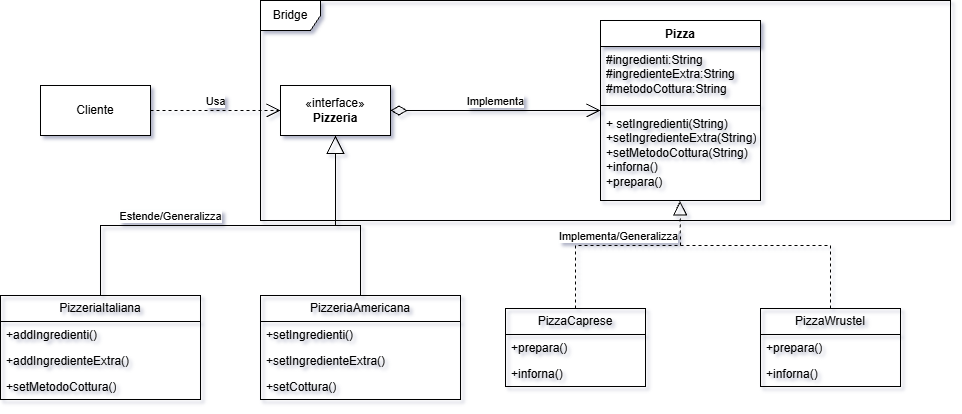

The diagram above was exported from draw.io. Its source (the exported page's mxGraphModel, read from the mxfile embedded in the PNG):
<mxGraphModel dx="1030" dy="562" grid="1" gridSize="10" guides="1" tooltips="1" connect="1" arrows="1" fold="1" page="1" pageScale="1" pageWidth="1169" pageHeight="827" math="0" shadow="0">
  <root>
    <mxCell id="0" />
    <mxCell id="1" parent="0" />
    <mxCell id="HIm6c_n0Qlf3zBwrD82b-1" parent="1" style="html=1;whiteSpace=wrap;" value="Cliente" vertex="1">
      <mxGeometry height="50" width="110" x="50" y="100" as="geometry" />
    </mxCell>
    <mxCell id="HIm6c_n0Qlf3zBwrD82b-2" parent="1" style="html=1;whiteSpace=wrap;" value="«interface»&lt;br&gt;&lt;b&gt;Pizzeria&lt;/b&gt;" vertex="1">
      <mxGeometry height="50" width="110" x="290" y="100" as="geometry" />
    </mxCell>
    <mxCell id="HIm6c_n0Qlf3zBwrD82b-7" parent="1" style="swimlane;fontStyle=0;childLayout=stackLayout;horizontal=1;startSize=26;fillColor=none;horizontalStack=0;resizeParent=1;resizeParentMax=0;resizeLast=0;collapsible=1;marginBottom=0;whiteSpace=wrap;html=1;" value="PizzeriaItaliana" vertex="1">
      <mxGeometry height="104" width="200" x="10" y="310" as="geometry" />
    </mxCell>
    <mxCell id="HIm6c_n0Qlf3zBwrD82b-8" parent="HIm6c_n0Qlf3zBwrD82b-7" style="text;strokeColor=none;fillColor=none;align=left;verticalAlign=top;spacingLeft=4;spacingRight=4;overflow=hidden;rotatable=0;points=[[0,0.5],[1,0.5]];portConstraint=eastwest;whiteSpace=wrap;html=1;" value="+addIngredienti()" vertex="1">
      <mxGeometry height="26" width="200" y="26" as="geometry" />
    </mxCell>
    <mxCell id="HIm6c_n0Qlf3zBwrD82b-9" parent="HIm6c_n0Qlf3zBwrD82b-7" style="text;strokeColor=none;fillColor=none;align=left;verticalAlign=top;spacingLeft=4;spacingRight=4;overflow=hidden;rotatable=0;points=[[0,0.5],[1,0.5]];portConstraint=eastwest;whiteSpace=wrap;html=1;" value="+addIngredienteExtra()" vertex="1">
      <mxGeometry height="26" width="200" y="52" as="geometry" />
    </mxCell>
    <mxCell id="HIm6c_n0Qlf3zBwrD82b-10" parent="HIm6c_n0Qlf3zBwrD82b-7" style="text;strokeColor=none;fillColor=none;align=left;verticalAlign=top;spacingLeft=4;spacingRight=4;overflow=hidden;rotatable=0;points=[[0,0.5],[1,0.5]];portConstraint=eastwest;whiteSpace=wrap;html=1;" value="+setMetodoCottura()" vertex="1">
      <mxGeometry height="26" width="200" y="78" as="geometry" />
    </mxCell>
    <mxCell id="HIm6c_n0Qlf3zBwrD82b-11" parent="1" style="swimlane;fontStyle=0;childLayout=stackLayout;horizontal=1;startSize=26;fillColor=none;horizontalStack=0;resizeParent=1;resizeParentMax=0;resizeLast=0;collapsible=1;marginBottom=0;whiteSpace=wrap;html=1;" value="PizzeriaAmericana" vertex="1">
      <mxGeometry height="104" width="200" x="270" y="310" as="geometry" />
    </mxCell>
    <mxCell id="HIm6c_n0Qlf3zBwrD82b-12" parent="HIm6c_n0Qlf3zBwrD82b-11" style="text;strokeColor=none;fillColor=none;align=left;verticalAlign=top;spacingLeft=4;spacingRight=4;overflow=hidden;rotatable=0;points=[[0,0.5],[1,0.5]];portConstraint=eastwest;whiteSpace=wrap;html=1;" value="+setIngredienti()" vertex="1">
      <mxGeometry height="26" width="200" y="26" as="geometry" />
    </mxCell>
    <mxCell id="HIm6c_n0Qlf3zBwrD82b-13" parent="HIm6c_n0Qlf3zBwrD82b-11" style="text;strokeColor=none;fillColor=none;align=left;verticalAlign=top;spacingLeft=4;spacingRight=4;overflow=hidden;rotatable=0;points=[[0,0.5],[1,0.5]];portConstraint=eastwest;whiteSpace=wrap;html=1;" value="+setIngredienteExtra()" vertex="1">
      <mxGeometry height="26" width="200" y="52" as="geometry" />
    </mxCell>
    <mxCell id="HIm6c_n0Qlf3zBwrD82b-14" parent="HIm6c_n0Qlf3zBwrD82b-11" style="text;strokeColor=none;fillColor=none;align=left;verticalAlign=top;spacingLeft=4;spacingRight=4;overflow=hidden;rotatable=0;points=[[0,0.5],[1,0.5]];portConstraint=eastwest;whiteSpace=wrap;html=1;" value="+setCottura()" vertex="1">
      <mxGeometry height="26" width="200" y="78" as="geometry" />
    </mxCell>
    <mxCell id="HIm6c_n0Qlf3zBwrD82b-15" edge="1" parent="1" source="HIm6c_n0Qlf3zBwrD82b-11" style="endArrow=block;endSize=16;endFill=0;html=1;rounded=0;exitX=0.5;exitY=0;exitDx=0;exitDy=0;entryX=0.5;entryY=1;entryDx=0;entryDy=0;verticalAlign=top;" target="HIm6c_n0Qlf3zBwrD82b-2" value="">
      <mxGeometry relative="1" width="160" as="geometry">
        <Array as="points">
          <mxPoint x="370" y="240" />
          <mxPoint x="345" y="240" />
        </Array>
        <mxPoint x="450" y="290" as="sourcePoint" />
        <mxPoint x="610" y="290" as="targetPoint" />
      </mxGeometry>
    </mxCell>
    <mxCell id="HIm6c_n0Qlf3zBwrD82b-16" edge="1" parent="1" source="HIm6c_n0Qlf3zBwrD82b-7" style="endArrow=block;endSize=16;endFill=0;html=1;rounded=0;exitX=0.5;exitY=0;exitDx=0;exitDy=0;entryX=0.5;entryY=1;entryDx=0;entryDy=0;verticalAlign=bottom;" target="HIm6c_n0Qlf3zBwrD82b-2" value="Estende/Generalizza">
      <mxGeometry relative="1" width="160" x="-0.2911" as="geometry">
        <mxPoint as="offset" />
        <Array as="points">
          <mxPoint x="110" y="240" />
          <mxPoint x="345" y="240" />
        </Array>
        <mxPoint x="450" y="290" as="sourcePoint" />
        <mxPoint x="610" y="290" as="targetPoint" />
      </mxGeometry>
    </mxCell>
    <mxCell id="HIm6c_n0Qlf3zBwrD82b-22" edge="1" parent="1" source="HIm6c_n0Qlf3zBwrD82b-1" style="endArrow=open;endSize=12;dashed=1;html=1;rounded=0;exitX=1;exitY=0.5;exitDx=0;exitDy=0;entryX=0;entryY=0.5;entryDx=0;entryDy=0;verticalAlign=bottom;" target="HIm6c_n0Qlf3zBwrD82b-2" value="Usa">
      <mxGeometry relative="1" width="160" as="geometry">
        <mxPoint x="450" y="290" as="sourcePoint" />
        <mxPoint x="610" y="290" as="targetPoint" />
      </mxGeometry>
    </mxCell>
    <mxCell id="HIm6c_n0Qlf3zBwrD82b-23" parent="1" style="swimlane;fontStyle=0;childLayout=stackLayout;horizontal=1;startSize=26;fillColor=none;horizontalStack=0;resizeParent=1;resizeParentMax=0;resizeLast=0;collapsible=1;marginBottom=0;whiteSpace=wrap;html=1;" value="PizzaCaprese" vertex="1">
      <mxGeometry height="78" width="140" x="515" y="323" as="geometry" />
    </mxCell>
    <mxCell id="HIm6c_n0Qlf3zBwrD82b-24" parent="HIm6c_n0Qlf3zBwrD82b-23" style="text;strokeColor=none;fillColor=none;align=left;verticalAlign=top;spacingLeft=4;spacingRight=4;overflow=hidden;rotatable=0;points=[[0,0.5],[1,0.5]];portConstraint=eastwest;whiteSpace=wrap;html=1;" value="+prepara()" vertex="1">
      <mxGeometry height="26" width="140" y="26" as="geometry" />
    </mxCell>
    <mxCell id="HIm6c_n0Qlf3zBwrD82b-25" parent="HIm6c_n0Qlf3zBwrD82b-23" style="text;strokeColor=none;fillColor=none;align=left;verticalAlign=top;spacingLeft=4;spacingRight=4;overflow=hidden;rotatable=0;points=[[0,0.5],[1,0.5]];portConstraint=eastwest;whiteSpace=wrap;html=1;" value="+inforna()" vertex="1">
      <mxGeometry height="26" width="140" y="52" as="geometry" />
    </mxCell>
    <mxCell id="HIm6c_n0Qlf3zBwrD82b-27" parent="1" style="swimlane;fontStyle=1;align=center;verticalAlign=top;childLayout=stackLayout;horizontal=1;startSize=26;horizontalStack=0;resizeParent=1;resizeParentMax=0;resizeLast=0;collapsible=1;marginBottom=0;whiteSpace=wrap;html=1;" value="Pizza" vertex="1">
      <mxGeometry height="180" width="160" x="610" y="35" as="geometry">
        <mxRectangle height="30" width="70" x="780" y="35" as="alternateBounds" />
      </mxGeometry>
    </mxCell>
    <mxCell id="HIm6c_n0Qlf3zBwrD82b-28" parent="HIm6c_n0Qlf3zBwrD82b-27" style="text;strokeColor=none;fillColor=none;align=left;verticalAlign=top;spacingLeft=4;spacingRight=4;overflow=hidden;rotatable=0;points=[[0,0.5],[1,0.5]];portConstraint=eastwest;whiteSpace=wrap;html=1;" value="#ingredienti:String&lt;div&gt;#ingredienteExtra:String&lt;/div&gt;&lt;div&gt;#metodoCottura:String&lt;/div&gt;" vertex="1">
      <mxGeometry height="54" width="160" y="26" as="geometry" />
    </mxCell>
    <mxCell id="HIm6c_n0Qlf3zBwrD82b-29" parent="HIm6c_n0Qlf3zBwrD82b-27" style="line;strokeWidth=1;fillColor=none;align=left;verticalAlign=middle;spacingTop=-1;spacingLeft=3;spacingRight=3;rotatable=0;labelPosition=right;points=[];portConstraint=eastwest;strokeColor=inherit;" value="" vertex="1">
      <mxGeometry height="10" width="160" y="80" as="geometry" />
    </mxCell>
    <mxCell id="HIm6c_n0Qlf3zBwrD82b-30" parent="HIm6c_n0Qlf3zBwrD82b-27" style="text;strokeColor=none;fillColor=none;align=left;verticalAlign=top;spacingLeft=4;spacingRight=4;overflow=hidden;rotatable=0;points=[[0,0.5],[1,0.5]];portConstraint=eastwest;whiteSpace=wrap;html=1;" value="+ setIngredienti(String)&lt;div&gt;+setIngredienteExtra(String)&lt;/div&gt;&lt;div&gt;+setMetodoCottura(String)&lt;/div&gt;&lt;div&gt;+inforna()&lt;/div&gt;&lt;div&gt;+prepara()&lt;/div&gt;" vertex="1">
      <mxGeometry height="90" width="160" y="90" as="geometry" />
    </mxCell>
    <mxCell id="HIm6c_n0Qlf3zBwrD82b-31" parent="1" style="swimlane;fontStyle=0;childLayout=stackLayout;horizontal=1;startSize=26;fillColor=none;horizontalStack=0;resizeParent=1;resizeParentMax=0;resizeLast=0;collapsible=1;marginBottom=0;whiteSpace=wrap;html=1;" value="PizzaWrustel" vertex="1">
      <mxGeometry height="78" width="140" x="770" y="323" as="geometry" />
    </mxCell>
    <mxCell id="HIm6c_n0Qlf3zBwrD82b-32" parent="HIm6c_n0Qlf3zBwrD82b-31" style="text;strokeColor=none;fillColor=none;align=left;verticalAlign=top;spacingLeft=4;spacingRight=4;overflow=hidden;rotatable=0;points=[[0,0.5],[1,0.5]];portConstraint=eastwest;whiteSpace=wrap;html=1;" value="+prepara()" vertex="1">
      <mxGeometry height="26" width="140" y="26" as="geometry" />
    </mxCell>
    <mxCell id="HIm6c_n0Qlf3zBwrD82b-33" parent="HIm6c_n0Qlf3zBwrD82b-31" style="text;strokeColor=none;fillColor=none;align=left;verticalAlign=top;spacingLeft=4;spacingRight=4;overflow=hidden;rotatable=0;points=[[0,0.5],[1,0.5]];portConstraint=eastwest;whiteSpace=wrap;html=1;" value="+inforna()" vertex="1">
      <mxGeometry height="26" width="140" y="52" as="geometry" />
    </mxCell>
    <mxCell id="HIm6c_n0Qlf3zBwrD82b-36" edge="1" parent="1" source="HIm6c_n0Qlf3zBwrD82b-2" style="endArrow=open;html=1;endSize=12;startArrow=diamondThin;startSize=14;startFill=0;edgeStyle=orthogonalEdgeStyle;rounded=0;exitX=1;exitY=0.5;exitDx=0;exitDy=0;verticalAlign=bottom;entryX=0;entryY=0.5;entryDx=0;entryDy=0;" target="HIm6c_n0Qlf3zBwrD82b-27" value="Implementa">
      <mxGeometry relative="1" as="geometry">
        <mxPoint x="390" y="290" as="sourcePoint" />
        <mxPoint x="610" y="125" as="targetPoint" />
      </mxGeometry>
    </mxCell>
    <mxCell id="HIm6c_n0Qlf3zBwrD82b-39" edge="1" parent="1" source="HIm6c_n0Qlf3zBwrD82b-23" style="endArrow=block;dashed=1;endFill=0;endSize=12;html=1;rounded=0;exitX=0.5;exitY=0;exitDx=0;exitDy=0;verticalAlign=bottom;entryX=0.497;entryY=1.004;entryDx=0;entryDy=0;entryPerimeter=0;" target="HIm6c_n0Qlf3zBwrD82b-30" value="">
      <mxGeometry relative="1" width="160" as="geometry">
        <Array as="points">
          <mxPoint x="585" y="260" />
          <mxPoint x="690" y="260" />
        </Array>
        <mxPoint x="390" y="290" as="sourcePoint" />
        <mxPoint x="760" y="260" as="targetPoint" />
      </mxGeometry>
    </mxCell>
    <mxCell id="HIm6c_n0Qlf3zBwrD82b-40" connectable="0" parent="HIm6c_n0Qlf3zBwrD82b-39" style="edgeLabel;html=1;align=center;verticalAlign=middle;resizable=0;points=[];" value="Implementa/Generalizza" vertex="1">
      <mxGeometry relative="1" x="-0.0988" y="1" as="geometry">
        <mxPoint x="9" y="-9" as="offset" />
      </mxGeometry>
    </mxCell>
    <mxCell id="HIm6c_n0Qlf3zBwrD82b-43" edge="1" parent="1" source="HIm6c_n0Qlf3zBwrD82b-31" style="endArrow=none;dashed=1;endFill=0;endSize=12;html=1;rounded=0;exitX=0.5;exitY=0;exitDx=0;exitDy=0;strokeWidth=1;" value="">
      <mxGeometry relative="1" width="160" as="geometry">
        <Array as="points">
          <mxPoint x="840" y="260" />
          <mxPoint x="690" y="260" />
        </Array>
        <mxPoint x="760" y="290" as="sourcePoint" />
        <mxPoint x="690" y="260" as="targetPoint" />
      </mxGeometry>
    </mxCell>
    <mxCell id="HIm6c_n0Qlf3zBwrD82b-49" parent="1" style="shape=umlFrame;whiteSpace=wrap;html=1;pointerEvents=0;" value="Bridge" vertex="1">
      <mxGeometry height="220" width="690" x="270" y="15" as="geometry" />
    </mxCell>
  </root>
</mxGraphModel>